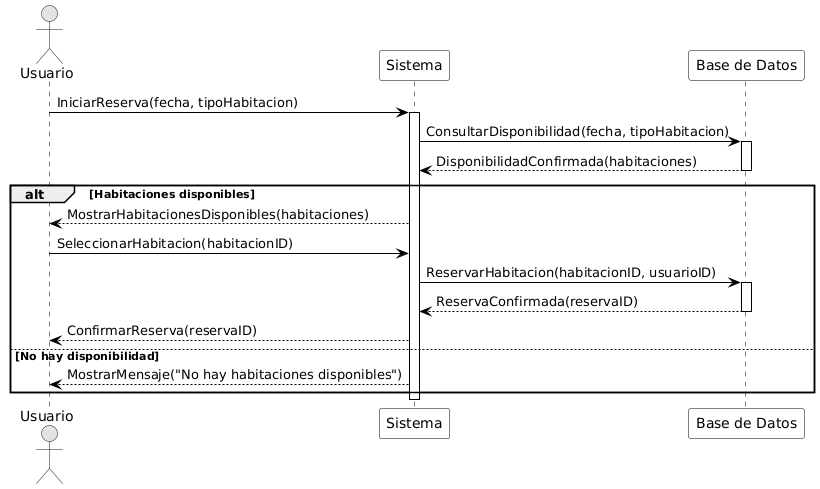

The diagram above was rendered by PlantUML. Its source (embedded in the PNG):
@startuml
' Configuración visual
skinparam monochrome true
skinparam shadowing false
skinparam defaultFontName Helvetica
skinparam sequence {
  ArrowColor Black
  LifeLineBorderColor Black
  ParticipantBorderColor Black
  ParticipantBackgroundColor White
}

' Actores y participantes
actor Usuario
participant Sistema
participant "Base de Datos" as DB

' Flujo de reserva
Usuario -> Sistema: IniciarReserva(fecha, tipoHabitacion)
activate Sistema
Sistema -> DB: ConsultarDisponibilidad(fecha, tipoHabitacion)
activate DB
DB --> Sistema: DisponibilidadConfirmada(habitaciones)
deactivate DB

alt Habitaciones disponibles
  Sistema --> Usuario: MostrarHabitacionesDisponibles(habitaciones)
  Usuario -> Sistema: SeleccionarHabitacion(habitacionID)
  Sistema -> DB: ReservarHabitacion(habitacionID, usuarioID)
  activate DB
  DB --> Sistema: ReservaConfirmada(reservaID)
  deactivate DB
  Sistema --> Usuario: ConfirmarReserva(reservaID)
else No hay disponibilidad
  Sistema --> Usuario: MostrarMensaje("No hay habitaciones disponibles")
end
deactivate Sistema
@enduml